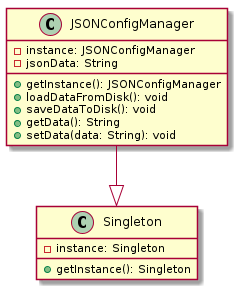

The diagram above was rendered by PlantUML. Its source (embedded in the PNG):
@startuml
hide footbox

class Singleton {
    -instance: Singleton
    +getInstance(): Singleton
}

class JSONConfigManager {
    -instance: JSONConfigManager
    -jsonData: String
    +getInstance(): JSONConfigManager
    +loadDataFromDisk(): void
    +saveDataToDisk(): void
    +getData(): String
    +setData(data: String): void
}

JSONConfigManager --|> Singleton

@enduml